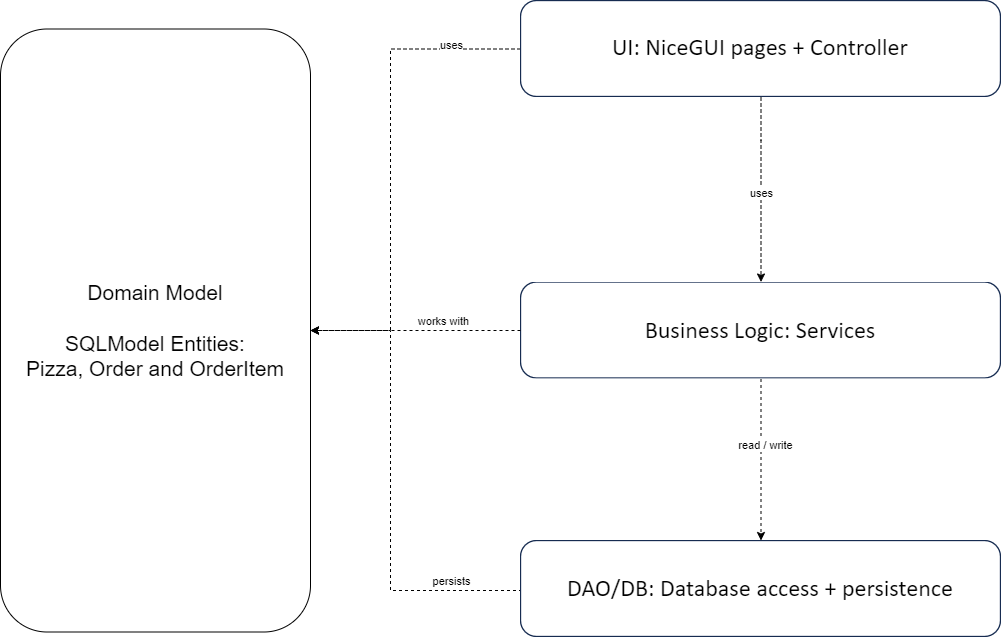

The diagram above was exported from draw.io. Its source (the exported page's mxGraphModel, read from the mxfile embedded in the PNG):
<mxGraphModel dx="2074" dy="1204" grid="1" gridSize="10" guides="1" tooltips="1" connect="1" arrows="1" fold="1" page="1" pageScale="1" pageWidth="850" pageHeight="1100" math="0" shadow="0">
  <root>
    <mxCell id="0" />
    <mxCell id="1" parent="0" />
    <mxCell id="TrP2OKgmpuHzQKHnSbvz-6" style="edgeStyle=orthogonalEdgeStyle;rounded=0;orthogonalLoop=1;jettySize=auto;html=1;dashed=1;exitX=0;exitY=0.5;exitDx=0;exitDy=0;" parent="1" source="TrP2OKgmpuHzQKHnSbvz-2" target="neAwsjU-D9cWv1Pu3GVI-1" edge="1">
      <mxGeometry relative="1" as="geometry">
        <mxPoint x="750" y="230" as="sourcePoint" />
        <mxPoint x="547.4700000000003" y="530" as="targetPoint" />
        <Array as="points">
          <mxPoint x="620" y="249" />
          <mxPoint x="620" y="530" />
        </Array>
      </mxGeometry>
    </mxCell>
    <mxCell id="TrP2OKgmpuHzQKHnSbvz-7" value="uses" style="edgeLabel;html=1;align=center;verticalAlign=middle;resizable=0;points=[];" parent="TrP2OKgmpuHzQKHnSbvz-6" connectable="0" vertex="1">
      <mxGeometry x="0.071" y="-1" relative="1" as="geometry">
        <mxPoint x="61" y="-137" as="offset" />
      </mxGeometry>
    </mxCell>
    <mxCell id="TrP2OKgmpuHzQKHnSbvz-2" value="" style="shape=image;verticalLabelPosition=bottom;labelBackgroundColor=default;verticalAlign=top;aspect=fixed;imageAspect=0;editableCssRules=.*;image=data:image/svg+xml,(base64 omitted: 1488 chars);" parent="1" vertex="1">
      <mxGeometry x="750" y="200" width="481" height="97" as="geometry" />
    </mxCell>
    <mxCell id="TrP2OKgmpuHzQKHnSbvz-11" style="edgeStyle=orthogonalEdgeStyle;rounded=0;orthogonalLoop=1;jettySize=auto;html=1;entryX=0.5;entryY=0;entryDx=0;entryDy=0;dashed=1;" parent="1" source="TrP2OKgmpuHzQKHnSbvz-3" target="TrP2OKgmpuHzQKHnSbvz-4" edge="1">
      <mxGeometry relative="1" as="geometry">
        <Array as="points">
          <mxPoint x="990" y="650" />
          <mxPoint x="990" y="650" />
        </Array>
      </mxGeometry>
    </mxCell>
    <mxCell id="TrP2OKgmpuHzQKHnSbvz-12" value="read / write" style="edgeLabel;html=1;align=center;verticalAlign=middle;resizable=0;points=[];" parent="TrP2OKgmpuHzQKHnSbvz-11" connectable="0" vertex="1">
      <mxGeometry x="-0.1828" y="4" relative="1" as="geometry">
        <mxPoint as="offset" />
      </mxGeometry>
    </mxCell>
    <mxCell id="TrP2OKgmpuHzQKHnSbvz-3" value="" style="shape=image;verticalLabelPosition=bottom;labelBackgroundColor=default;verticalAlign=top;aspect=fixed;imageAspect=0;editableCssRules=.*;image=data:image/svg+xml,(base64 omitted: 1664 chars);" parent="1" vertex="1">
      <mxGeometry x="750" y="481.5" width="481" height="97" as="geometry" />
    </mxCell>
    <mxCell id="TrP2OKgmpuHzQKHnSbvz-15" style="edgeStyle=orthogonalEdgeStyle;rounded=0;orthogonalLoop=1;jettySize=auto;html=1;dashed=1;entryX=1;entryY=0.5;entryDx=0;entryDy=0;exitX=0;exitY=0.5;exitDx=0;exitDy=0;" parent="1" source="TrP2OKgmpuHzQKHnSbvz-4" edge="1" target="neAwsjU-D9cWv1Pu3GVI-1">
      <mxGeometry relative="1" as="geometry">
        <mxPoint x="560" y="570" as="targetPoint" />
        <Array as="points">
          <mxPoint x="750" y="790" />
          <mxPoint x="620" y="790" />
          <mxPoint x="620" y="530" />
        </Array>
      </mxGeometry>
    </mxCell>
    <mxCell id="TrP2OKgmpuHzQKHnSbvz-16" value="persists" style="edgeLabel;html=1;align=center;verticalAlign=middle;resizable=0;points=[];" parent="TrP2OKgmpuHzQKHnSbvz-15" connectable="0" vertex="1">
      <mxGeometry x="-0.1923" y="2" relative="1" as="geometry">
        <mxPoint x="62" y="49" as="offset" />
      </mxGeometry>
    </mxCell>
    <mxCell id="TrP2OKgmpuHzQKHnSbvz-4" value="" style="shape=image;verticalLabelPosition=bottom;labelBackgroundColor=default;verticalAlign=top;aspect=fixed;imageAspect=0;editableCssRules=.*;image=data:image/svg+xml,(base64 omitted: 1500 chars);" parent="1" vertex="1">
      <mxGeometry x="750" y="740" width="481" height="97" as="geometry" />
    </mxCell>
    <mxCell id="TrP2OKgmpuHzQKHnSbvz-9" style="edgeStyle=orthogonalEdgeStyle;rounded=0;orthogonalLoop=1;jettySize=auto;html=1;dashed=1;exitX=0.5;exitY=1;exitDx=0;exitDy=0;entryX=0.5;entryY=0;entryDx=0;entryDy=0;" parent="1" source="TrP2OKgmpuHzQKHnSbvz-2" target="TrP2OKgmpuHzQKHnSbvz-3" edge="1">
      <mxGeometry relative="1" as="geometry">
        <Array as="points">
          <mxPoint x="991" y="340" />
          <mxPoint x="990" y="443" />
        </Array>
        <mxPoint x="1010.5" y="340" as="sourcePoint" />
        <mxPoint x="1011" y="515" as="targetPoint" />
      </mxGeometry>
    </mxCell>
    <mxCell id="TrP2OKgmpuHzQKHnSbvz-10" value="uses" style="edgeLabel;html=1;align=center;verticalAlign=middle;resizable=0;points=[];" parent="TrP2OKgmpuHzQKHnSbvz-9" connectable="0" vertex="1">
      <mxGeometry x="0.0256" relative="1" as="geometry">
        <mxPoint as="offset" />
      </mxGeometry>
    </mxCell>
    <mxCell id="TrP2OKgmpuHzQKHnSbvz-13" style="edgeStyle=orthogonalEdgeStyle;rounded=0;orthogonalLoop=1;jettySize=auto;html=1;dashed=1;exitX=0;exitY=0.5;exitDx=0;exitDy=0;entryX=1;entryY=0.5;entryDx=0;entryDy=0;" parent="1" source="TrP2OKgmpuHzQKHnSbvz-3" target="neAwsjU-D9cWv1Pu3GVI-1" edge="1">
      <mxGeometry relative="1" as="geometry">
        <mxPoint x="560" y="570" as="targetPoint" />
        <Array as="points" />
      </mxGeometry>
    </mxCell>
    <mxCell id="TrP2OKgmpuHzQKHnSbvz-14" value="works with" style="edgeLabel;html=1;align=center;verticalAlign=middle;resizable=0;points=[];" parent="TrP2OKgmpuHzQKHnSbvz-13" connectable="0" vertex="1">
      <mxGeometry x="0.3985" y="2" relative="1" as="geometry">
        <mxPoint x="69" y="-12" as="offset" />
      </mxGeometry>
    </mxCell>
    <mxCell id="neAwsjU-D9cWv1Pu3GVI-1" value="Domain Model&lt;div style=&quot;font-size: 21px;&quot;&gt;&lt;br style=&quot;font-size: 21px;&quot;&gt;&lt;/div&gt;&lt;div style=&quot;font-size: 21px;&quot;&gt;SQLModel Entities:&lt;/div&gt;&lt;div style=&quot;font-size: 21px;&quot;&gt;Pizza, Order and OrderItem&lt;/div&gt;" style="rounded=1;whiteSpace=wrap;html=1;fontSize=21;" vertex="1" parent="1">
      <mxGeometry x="230" y="228.5" width="310" height="603" as="geometry" />
    </mxCell>
  </root>
</mxGraphModel>